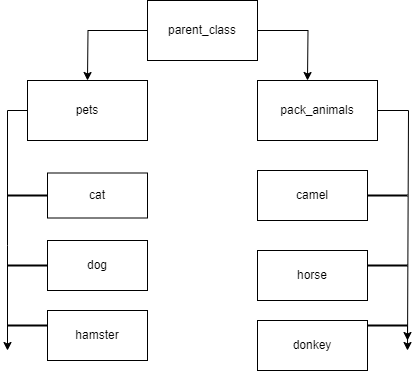

The diagram above was exported from draw.io. Its source (the exported page's mxGraphModel, read from the mxfile embedded in the PNG):
<mxGraphModel dx="552" dy="534" grid="1" gridSize="10" guides="1" tooltips="1" connect="1" arrows="1" fold="1" page="1" pageScale="1" pageWidth="827" pageHeight="1169" math="0" shadow="0">
  <root>
    <mxCell id="0" />
    <mxCell id="1" parent="0" />
    <mxCell id="UsyyMArWJV5mR4XCcLIT-2" style="edgeStyle=orthogonalEdgeStyle;rounded=0;orthogonalLoop=1;jettySize=auto;html=1;" edge="1" parent="1" source="UsyyMArWJV5mR4XCcLIT-1">
      <mxGeometry relative="1" as="geometry">
        <mxPoint x="380" y="120" as="targetPoint" />
      </mxGeometry>
    </mxCell>
    <mxCell id="UsyyMArWJV5mR4XCcLIT-4" style="edgeStyle=orthogonalEdgeStyle;rounded=0;orthogonalLoop=1;jettySize=auto;html=1;" edge="1" parent="1" source="UsyyMArWJV5mR4XCcLIT-1">
      <mxGeometry relative="1" as="geometry">
        <mxPoint x="160" y="120" as="targetPoint" />
      </mxGeometry>
    </mxCell>
    <mxCell id="UsyyMArWJV5mR4XCcLIT-1" value="&lt;font style=&quot;vertical-align: inherit;&quot;&gt;&lt;font style=&quot;vertical-align: inherit;&quot;&gt;parent_class&lt;/font&gt;&lt;/font&gt;" style="rounded=0;whiteSpace=wrap;html=1;" vertex="1" parent="1">
      <mxGeometry x="220" y="40" width="110" height="60" as="geometry" />
    </mxCell>
    <mxCell id="UsyyMArWJV5mR4XCcLIT-6" style="edgeStyle=orthogonalEdgeStyle;rounded=0;orthogonalLoop=1;jettySize=auto;html=1;" edge="1" parent="1" source="UsyyMArWJV5mR4XCcLIT-3">
      <mxGeometry relative="1" as="geometry">
        <mxPoint x="480" y="390" as="targetPoint" />
        <Array as="points">
          <mxPoint x="481" y="150" />
        </Array>
      </mxGeometry>
    </mxCell>
    <mxCell id="UsyyMArWJV5mR4XCcLIT-3" value="&lt;font style=&quot;vertical-align: inherit;&quot;&gt;&lt;font style=&quot;vertical-align: inherit;&quot;&gt;&lt;font style=&quot;vertical-align: inherit;&quot;&gt;&lt;font style=&quot;vertical-align: inherit;&quot;&gt;&lt;font style=&quot;vertical-align: inherit;&quot;&gt;&lt;font style=&quot;vertical-align: inherit;&quot;&gt;pack_animals&lt;/font&gt;&lt;/font&gt;&lt;/font&gt;&lt;/font&gt;&lt;/font&gt;&lt;/font&gt;" style="rounded=0;whiteSpace=wrap;html=1;" vertex="1" parent="1">
      <mxGeometry x="330" y="120" width="120" height="60" as="geometry" />
    </mxCell>
    <mxCell id="UsyyMArWJV5mR4XCcLIT-18" style="edgeStyle=orthogonalEdgeStyle;rounded=0;orthogonalLoop=1;jettySize=auto;html=1;" edge="1" parent="1" source="UsyyMArWJV5mR4XCcLIT-5">
      <mxGeometry relative="1" as="geometry">
        <mxPoint x="80" y="390" as="targetPoint" />
      </mxGeometry>
    </mxCell>
    <mxCell id="UsyyMArWJV5mR4XCcLIT-5" value="&lt;font style=&quot;vertical-align: inherit;&quot;&gt;&lt;font style=&quot;vertical-align: inherit;&quot;&gt;pets&lt;/font&gt;&lt;/font&gt;" style="rounded=0;whiteSpace=wrap;html=1;" vertex="1" parent="1">
      <mxGeometry x="100" y="120" width="120" height="60" as="geometry" />
    </mxCell>
    <mxCell id="UsyyMArWJV5mR4XCcLIT-11" value="" style="line;strokeWidth=2;html=1;" vertex="1" parent="1">
      <mxGeometry x="440" y="230" width="40" height="10" as="geometry" />
    </mxCell>
    <mxCell id="UsyyMArWJV5mR4XCcLIT-12" value="" style="line;strokeWidth=2;html=1;" vertex="1" parent="1">
      <mxGeometry x="440" y="300" width="40" height="10" as="geometry" />
    </mxCell>
    <mxCell id="UsyyMArWJV5mR4XCcLIT-16" style="edgeStyle=orthogonalEdgeStyle;rounded=0;orthogonalLoop=1;jettySize=auto;html=1;exitX=1;exitY=0.5;exitDx=0;exitDy=0;exitPerimeter=0;" edge="1" parent="1" source="UsyyMArWJV5mR4XCcLIT-13">
      <mxGeometry relative="1" as="geometry">
        <mxPoint x="480" y="380" as="targetPoint" />
      </mxGeometry>
    </mxCell>
    <mxCell id="UsyyMArWJV5mR4XCcLIT-13" value="" style="line;strokeWidth=2;html=1;" vertex="1" parent="1">
      <mxGeometry x="440" y="360" width="40" height="10" as="geometry" />
    </mxCell>
    <mxCell id="UsyyMArWJV5mR4XCcLIT-14" value="&lt;font style=&quot;vertical-align: inherit;&quot;&gt;&lt;font style=&quot;vertical-align: inherit;&quot;&gt;сamel&lt;/font&gt;&lt;/font&gt;" style="rounded=0;whiteSpace=wrap;html=1;" vertex="1" parent="1">
      <mxGeometry x="330" y="210" width="110" height="50" as="geometry" />
    </mxCell>
    <mxCell id="UsyyMArWJV5mR4XCcLIT-15" value="&lt;font style=&quot;vertical-align: inherit;&quot;&gt;&lt;font style=&quot;vertical-align: inherit;&quot;&gt;horse&lt;/font&gt;&lt;/font&gt;" style="rounded=0;whiteSpace=wrap;html=1;" vertex="1" parent="1">
      <mxGeometry x="330" y="290" width="110" height="50" as="geometry" />
    </mxCell>
    <mxCell id="UsyyMArWJV5mR4XCcLIT-17" value="&lt;font style=&quot;vertical-align: inherit;&quot;&gt;&lt;font style=&quot;vertical-align: inherit;&quot;&gt;donkey&lt;/font&gt;&lt;/font&gt;" style="rounded=0;whiteSpace=wrap;html=1;" vertex="1" parent="1">
      <mxGeometry x="330" y="360" width="110" height="50" as="geometry" />
    </mxCell>
    <mxCell id="UsyyMArWJV5mR4XCcLIT-19" value="" style="line;strokeWidth=2;html=1;" vertex="1" parent="1">
      <mxGeometry x="80" y="230" width="40" height="10" as="geometry" />
    </mxCell>
    <mxCell id="UsyyMArWJV5mR4XCcLIT-20" value="" style="line;strokeWidth=2;html=1;" vertex="1" parent="1">
      <mxGeometry x="80" y="300" width="40" height="10" as="geometry" />
    </mxCell>
    <mxCell id="UsyyMArWJV5mR4XCcLIT-21" value="" style="line;strokeWidth=2;html=1;" vertex="1" parent="1">
      <mxGeometry x="80" y="360" width="40" height="10" as="geometry" />
    </mxCell>
    <mxCell id="UsyyMArWJV5mR4XCcLIT-22" value="&lt;font style=&quot;vertical-align: inherit;&quot;&gt;&lt;font style=&quot;vertical-align: inherit;&quot;&gt;сat&lt;/font&gt;&lt;/font&gt;" style="rounded=0;whiteSpace=wrap;html=1;" vertex="1" parent="1">
      <mxGeometry x="120" y="212.5" width="100" height="45" as="geometry" />
    </mxCell>
    <mxCell id="UsyyMArWJV5mR4XCcLIT-23" value="&lt;font style=&quot;vertical-align: inherit;&quot;&gt;&lt;font style=&quot;vertical-align: inherit;&quot;&gt;dog&lt;/font&gt;&lt;/font&gt;" style="rounded=0;whiteSpace=wrap;html=1;" vertex="1" parent="1">
      <mxGeometry x="120" y="280" width="100" height="50" as="geometry" />
    </mxCell>
    <mxCell id="UsyyMArWJV5mR4XCcLIT-24" value="&lt;font style=&quot;vertical-align: inherit;&quot;&gt;&lt;font style=&quot;vertical-align: inherit;&quot;&gt;hamster&lt;/font&gt;&lt;/font&gt;" style="rounded=0;whiteSpace=wrap;html=1;" vertex="1" parent="1">
      <mxGeometry x="120" y="350" width="100" height="50" as="geometry" />
    </mxCell>
  </root>
</mxGraphModel>